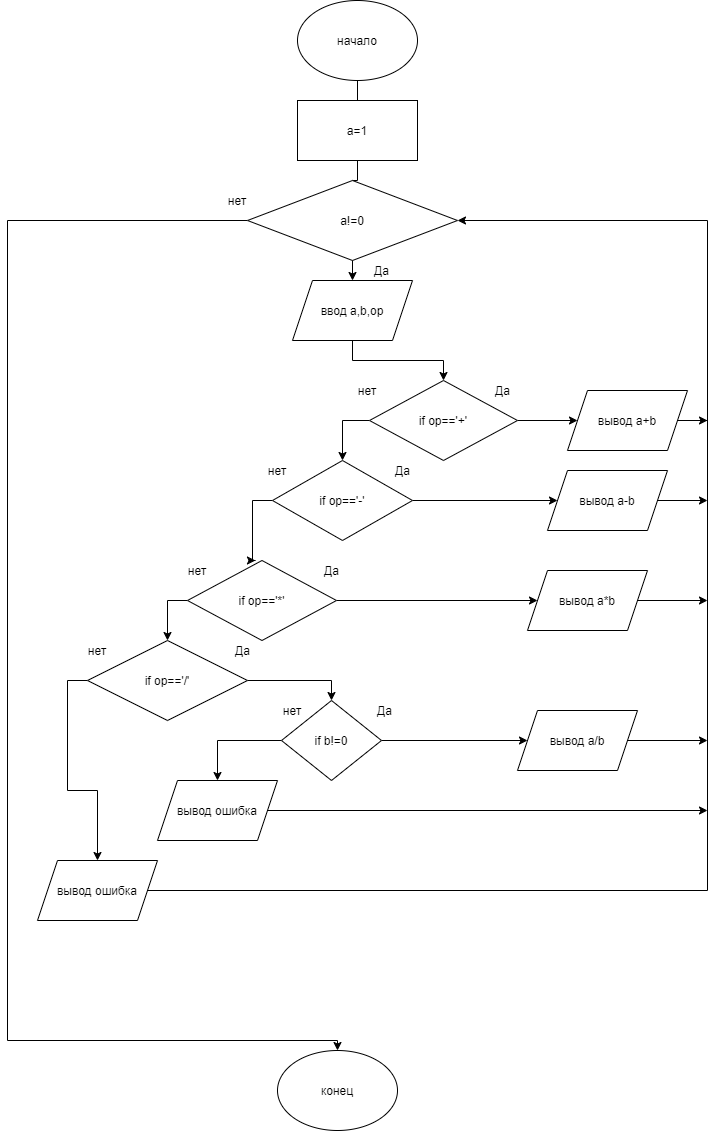

The diagram above was exported from draw.io. Its source (the exported page's mxGraphModel, read from the mxfile embedded in the PNG):
<mxGraphModel dx="1422" dy="737" grid="1" gridSize="10" guides="1" tooltips="1" connect="1" arrows="1" fold="1" page="1" pageScale="1" pageWidth="827" pageHeight="1169" math="0" shadow="0">
  <root>
    <mxCell id="0" />
    <mxCell id="1" parent="0" />
    <mxCell id="H3vrg5jMf6rd4jFTSf_M-3" style="edgeStyle=orthogonalEdgeStyle;rounded=0;orthogonalLoop=1;jettySize=auto;html=1;exitX=0.5;exitY=1;exitDx=0;exitDy=0;entryX=0.5;entryY=0;entryDx=0;entryDy=0;" parent="1" source="H3vrg5jMf6rd4jFTSf_M-1" target="H3vrg5jMf6rd4jFTSf_M-2" edge="1">
      <mxGeometry relative="1" as="geometry" />
    </mxCell>
    <mxCell id="H3vrg5jMf6rd4jFTSf_M-1" value="начало" style="ellipse;whiteSpace=wrap;html=1;" parent="1" vertex="1">
      <mxGeometry x="330" y="30" width="120" height="80" as="geometry" />
    </mxCell>
    <mxCell id="H3vrg5jMf6rd4jFTSf_M-89" style="edgeStyle=orthogonalEdgeStyle;rounded=0;orthogonalLoop=1;jettySize=auto;html=1;entryX=0.5;entryY=0;entryDx=0;entryDy=0;" parent="1" source="H3vrg5jMf6rd4jFTSf_M-2" target="H3vrg5jMf6rd4jFTSf_M-87" edge="1">
      <mxGeometry relative="1" as="geometry" />
    </mxCell>
    <mxCell id="H3vrg5jMf6rd4jFTSf_M-2" value="ввод a,b,op" style="shape=parallelogram;perimeter=parallelogramPerimeter;whiteSpace=wrap;html=1;fixedSize=1;" parent="1" vertex="1">
      <mxGeometry x="325" y="310" width="120" height="60" as="geometry" />
    </mxCell>
    <mxCell id="H3vrg5jMf6rd4jFTSf_M-126" style="edgeStyle=orthogonalEdgeStyle;rounded=0;orthogonalLoop=1;jettySize=auto;html=1;exitX=0;exitY=0.5;exitDx=0;exitDy=0;" parent="1" source="H3vrg5jMf6rd4jFTSf_M-6" target="H3vrg5jMf6rd4jFTSf_M-73" edge="1">
      <mxGeometry relative="1" as="geometry">
        <Array as="points">
          <mxPoint x="40" y="250" />
          <mxPoint x="40" y="1070" />
        </Array>
      </mxGeometry>
    </mxCell>
    <mxCell id="H3vrg5jMf6rd4jFTSf_M-6" value="a!=0" style="rhombus;whiteSpace=wrap;html=1;" parent="1" vertex="1">
      <mxGeometry x="280" y="210" width="210" height="80" as="geometry" />
    </mxCell>
    <mxCell id="H3vrg5jMf6rd4jFTSf_M-8" value="a=1" style="rounded=0;whiteSpace=wrap;html=1;" parent="1" vertex="1">
      <mxGeometry x="330" y="130" width="120" height="60" as="geometry" />
    </mxCell>
    <mxCell id="H3vrg5jMf6rd4jFTSf_M-73" value="конец" style="ellipse;whiteSpace=wrap;html=1;" parent="1" vertex="1">
      <mxGeometry x="310" y="1080" width="120" height="80" as="geometry" />
    </mxCell>
    <mxCell id="H3vrg5jMf6rd4jFTSf_M-96" style="edgeStyle=orthogonalEdgeStyle;rounded=0;orthogonalLoop=1;jettySize=auto;html=1;exitX=1;exitY=0.5;exitDx=0;exitDy=0;entryX=0;entryY=0.5;entryDx=0;entryDy=0;" parent="1" source="H3vrg5jMf6rd4jFTSf_M-87" target="H3vrg5jMf6rd4jFTSf_M-90" edge="1">
      <mxGeometry relative="1" as="geometry" />
    </mxCell>
    <mxCell id="H3vrg5jMf6rd4jFTSf_M-122" style="edgeStyle=orthogonalEdgeStyle;rounded=0;orthogonalLoop=1;jettySize=auto;html=1;exitX=0;exitY=0.5;exitDx=0;exitDy=0;" parent="1" source="H3vrg5jMf6rd4jFTSf_M-87" target="H3vrg5jMf6rd4jFTSf_M-93" edge="1">
      <mxGeometry relative="1" as="geometry" />
    </mxCell>
    <mxCell id="H3vrg5jMf6rd4jFTSf_M-87" value="if op=='+'" style="rhombus;whiteSpace=wrap;html=1;" parent="1" vertex="1">
      <mxGeometry x="402" y="410" width="148" height="80" as="geometry" />
    </mxCell>
    <mxCell id="H3vrg5jMf6rd4jFTSf_M-129" style="edgeStyle=orthogonalEdgeStyle;rounded=0;orthogonalLoop=1;jettySize=auto;html=1;" parent="1" source="H3vrg5jMf6rd4jFTSf_M-90" edge="1">
      <mxGeometry relative="1" as="geometry">
        <mxPoint x="740" y="450" as="targetPoint" />
      </mxGeometry>
    </mxCell>
    <mxCell id="H3vrg5jMf6rd4jFTSf_M-90" value="&lt;span&gt;вывод a+b&lt;/span&gt;" style="shape=parallelogram;perimeter=parallelogramPerimeter;whiteSpace=wrap;html=1;fixedSize=1;" parent="1" vertex="1">
      <mxGeometry x="600" y="420" width="120" height="60" as="geometry" />
    </mxCell>
    <mxCell id="H3vrg5jMf6rd4jFTSf_M-95" style="edgeStyle=orthogonalEdgeStyle;rounded=0;orthogonalLoop=1;jettySize=auto;html=1;exitX=1;exitY=0.5;exitDx=0;exitDy=0;entryX=0;entryY=0.5;entryDx=0;entryDy=0;" parent="1" source="H3vrg5jMf6rd4jFTSf_M-93" target="H3vrg5jMf6rd4jFTSf_M-94" edge="1">
      <mxGeometry relative="1" as="geometry" />
    </mxCell>
    <mxCell id="H3vrg5jMf6rd4jFTSf_M-104" style="edgeStyle=orthogonalEdgeStyle;rounded=0;orthogonalLoop=1;jettySize=auto;html=1;exitX=0;exitY=0.5;exitDx=0;exitDy=0;entryX=0.456;entryY=0;entryDx=0;entryDy=0;entryPerimeter=0;" parent="1" source="H3vrg5jMf6rd4jFTSf_M-93" target="H3vrg5jMf6rd4jFTSf_M-98" edge="1">
      <mxGeometry relative="1" as="geometry" />
    </mxCell>
    <mxCell id="H3vrg5jMf6rd4jFTSf_M-93" value="&lt;span&gt;if op=='-'&lt;/span&gt;" style="rhombus;whiteSpace=wrap;html=1;" parent="1" vertex="1">
      <mxGeometry x="305" y="490" width="140" height="80" as="geometry" />
    </mxCell>
    <mxCell id="H3vrg5jMf6rd4jFTSf_M-128" style="edgeStyle=orthogonalEdgeStyle;rounded=0;orthogonalLoop=1;jettySize=auto;html=1;" parent="1" source="H3vrg5jMf6rd4jFTSf_M-94" edge="1">
      <mxGeometry relative="1" as="geometry">
        <mxPoint x="740" y="530" as="targetPoint" />
      </mxGeometry>
    </mxCell>
    <mxCell id="H3vrg5jMf6rd4jFTSf_M-94" value="&lt;span&gt;вывод a-b&lt;/span&gt;" style="shape=parallelogram;perimeter=parallelogramPerimeter;whiteSpace=wrap;html=1;fixedSize=1;" parent="1" vertex="1">
      <mxGeometry x="580" y="500" width="120" height="60" as="geometry" />
    </mxCell>
    <mxCell id="H3vrg5jMf6rd4jFTSf_M-113" style="edgeStyle=orthogonalEdgeStyle;rounded=0;orthogonalLoop=1;jettySize=auto;html=1;entryX=0.5;entryY=0;entryDx=0;entryDy=0;" parent="1" source="H3vrg5jMf6rd4jFTSf_M-100" target="H3vrg5jMf6rd4jFTSf_M-110" edge="1">
      <mxGeometry relative="1" as="geometry" />
    </mxCell>
    <mxCell id="H3vrg5jMf6rd4jFTSf_M-119" style="edgeStyle=orthogonalEdgeStyle;rounded=0;orthogonalLoop=1;jettySize=auto;html=1;exitX=0;exitY=0.5;exitDx=0;exitDy=0;entryX=0.5;entryY=0;entryDx=0;entryDy=0;" parent="1" source="H3vrg5jMf6rd4jFTSf_M-100" target="H3vrg5jMf6rd4jFTSf_M-118" edge="1">
      <mxGeometry relative="1" as="geometry" />
    </mxCell>
    <mxCell id="H3vrg5jMf6rd4jFTSf_M-100" value="&lt;span&gt;if op=='/'&lt;/span&gt;" style="rhombus;whiteSpace=wrap;html=1;" parent="1" vertex="1">
      <mxGeometry x="120" y="670" width="160" height="80" as="geometry" />
    </mxCell>
    <mxCell id="H3vrg5jMf6rd4jFTSf_M-107" style="edgeStyle=orthogonalEdgeStyle;rounded=0;orthogonalLoop=1;jettySize=auto;html=1;entryX=0;entryY=0.5;entryDx=0;entryDy=0;" parent="1" source="H3vrg5jMf6rd4jFTSf_M-98" target="H3vrg5jMf6rd4jFTSf_M-106" edge="1">
      <mxGeometry relative="1" as="geometry" />
    </mxCell>
    <mxCell id="H3vrg5jMf6rd4jFTSf_M-123" style="edgeStyle=orthogonalEdgeStyle;rounded=0;orthogonalLoop=1;jettySize=auto;html=1;exitX=0;exitY=0.5;exitDx=0;exitDy=0;entryX=0.5;entryY=0;entryDx=0;entryDy=0;" parent="1" source="H3vrg5jMf6rd4jFTSf_M-98" target="H3vrg5jMf6rd4jFTSf_M-100" edge="1">
      <mxGeometry relative="1" as="geometry" />
    </mxCell>
    <mxCell id="H3vrg5jMf6rd4jFTSf_M-98" value="&lt;span&gt;if op=='*'&lt;/span&gt;" style="rhombus;whiteSpace=wrap;html=1;" parent="1" vertex="1">
      <mxGeometry x="220" y="590" width="149" height="80" as="geometry" />
    </mxCell>
    <mxCell id="H3vrg5jMf6rd4jFTSf_M-127" style="edgeStyle=orthogonalEdgeStyle;rounded=0;orthogonalLoop=1;jettySize=auto;html=1;" parent="1" source="H3vrg5jMf6rd4jFTSf_M-106" edge="1">
      <mxGeometry relative="1" as="geometry">
        <mxPoint x="740" y="630" as="targetPoint" />
      </mxGeometry>
    </mxCell>
    <mxCell id="H3vrg5jMf6rd4jFTSf_M-106" value="&lt;span&gt;вывод a*b&lt;/span&gt;" style="shape=parallelogram;perimeter=parallelogramPerimeter;whiteSpace=wrap;html=1;fixedSize=1;" parent="1" vertex="1">
      <mxGeometry x="560" y="600" width="120" height="60" as="geometry" />
    </mxCell>
    <mxCell id="H3vrg5jMf6rd4jFTSf_M-130" style="edgeStyle=orthogonalEdgeStyle;rounded=0;orthogonalLoop=1;jettySize=auto;html=1;" parent="1" source="H3vrg5jMf6rd4jFTSf_M-108" edge="1">
      <mxGeometry relative="1" as="geometry">
        <mxPoint x="740" y="770" as="targetPoint" />
      </mxGeometry>
    </mxCell>
    <mxCell id="H3vrg5jMf6rd4jFTSf_M-108" value="&lt;span&gt;вывод a/b&lt;/span&gt;" style="shape=parallelogram;perimeter=parallelogramPerimeter;whiteSpace=wrap;html=1;fixedSize=1;" parent="1" vertex="1">
      <mxGeometry x="550" y="740" width="120" height="60" as="geometry" />
    </mxCell>
    <mxCell id="H3vrg5jMf6rd4jFTSf_M-112" style="edgeStyle=orthogonalEdgeStyle;rounded=0;orthogonalLoop=1;jettySize=auto;html=1;exitX=1;exitY=0.5;exitDx=0;exitDy=0;entryX=0;entryY=0.5;entryDx=0;entryDy=0;" parent="1" source="H3vrg5jMf6rd4jFTSf_M-110" target="H3vrg5jMf6rd4jFTSf_M-108" edge="1">
      <mxGeometry relative="1" as="geometry" />
    </mxCell>
    <mxCell id="H3vrg5jMf6rd4jFTSf_M-116" style="edgeStyle=orthogonalEdgeStyle;rounded=0;orthogonalLoop=1;jettySize=auto;html=1;entryX=0.5;entryY=0;entryDx=0;entryDy=0;" parent="1" source="H3vrg5jMf6rd4jFTSf_M-110" target="H3vrg5jMf6rd4jFTSf_M-114" edge="1">
      <mxGeometry relative="1" as="geometry" />
    </mxCell>
    <mxCell id="H3vrg5jMf6rd4jFTSf_M-110" value="if b!=0" style="rhombus;whiteSpace=wrap;html=1;" parent="1" vertex="1">
      <mxGeometry x="314" y="730" width="100" height="80" as="geometry" />
    </mxCell>
    <mxCell id="H3vrg5jMf6rd4jFTSf_M-125" style="edgeStyle=orthogonalEdgeStyle;rounded=0;orthogonalLoop=1;jettySize=auto;html=1;" parent="1" source="H3vrg5jMf6rd4jFTSf_M-114" edge="1">
      <mxGeometry relative="1" as="geometry">
        <mxPoint x="740" y="840" as="targetPoint" />
      </mxGeometry>
    </mxCell>
    <mxCell id="H3vrg5jMf6rd4jFTSf_M-114" value="&lt;span&gt;вывод ошибка&lt;/span&gt;" style="shape=parallelogram;perimeter=parallelogramPerimeter;whiteSpace=wrap;html=1;fixedSize=1;" parent="1" vertex="1">
      <mxGeometry x="190" y="810" width="120" height="60" as="geometry" />
    </mxCell>
    <mxCell id="H3vrg5jMf6rd4jFTSf_M-124" style="edgeStyle=orthogonalEdgeStyle;rounded=0;orthogonalLoop=1;jettySize=auto;html=1;entryX=1;entryY=0.5;entryDx=0;entryDy=0;" parent="1" source="H3vrg5jMf6rd4jFTSf_M-118" target="H3vrg5jMf6rd4jFTSf_M-6" edge="1">
      <mxGeometry relative="1" as="geometry">
        <mxPoint x="710" y="722" as="targetPoint" />
        <Array as="points">
          <mxPoint x="740" y="920" />
          <mxPoint x="740" y="250" />
        </Array>
      </mxGeometry>
    </mxCell>
    <mxCell id="H3vrg5jMf6rd4jFTSf_M-118" value="вывод ошибка" style="shape=parallelogram;perimeter=parallelogramPerimeter;whiteSpace=wrap;html=1;fixedSize=1;" parent="1" vertex="1">
      <mxGeometry x="70" y="890" width="120" height="60" as="geometry" />
    </mxCell>
    <mxCell id="H3vrg5jMf6rd4jFTSf_M-131" value="Да" style="text;html=1;align=center;verticalAlign=middle;resizable=0;points=[];autosize=1;" parent="1" vertex="1">
      <mxGeometry x="420" y="490" width="30" height="20" as="geometry" />
    </mxCell>
    <mxCell id="H3vrg5jMf6rd4jFTSf_M-132" value="Да" style="text;html=1;align=center;verticalAlign=middle;resizable=0;points=[];autosize=1;" parent="1" vertex="1">
      <mxGeometry x="520" y="410" width="30" height="20" as="geometry" />
    </mxCell>
    <mxCell id="H3vrg5jMf6rd4jFTSf_M-133" value="Да" style="text;html=1;align=center;verticalAlign=middle;resizable=0;points=[];autosize=1;" parent="1" vertex="1">
      <mxGeometry x="349" y="590" width="30" height="20" as="geometry" />
    </mxCell>
    <mxCell id="H3vrg5jMf6rd4jFTSf_M-134" value="Да" style="text;html=1;align=center;verticalAlign=middle;resizable=0;points=[];autosize=1;" parent="1" vertex="1">
      <mxGeometry x="260" y="670" width="30" height="20" as="geometry" />
    </mxCell>
    <mxCell id="H3vrg5jMf6rd4jFTSf_M-135" value="Да" style="text;html=1;align=center;verticalAlign=middle;resizable=0;points=[];autosize=1;" parent="1" vertex="1">
      <mxGeometry x="399" y="290" width="30" height="20" as="geometry" />
    </mxCell>
    <mxCell id="H3vrg5jMf6rd4jFTSf_M-136" value="Да" style="text;html=1;align=center;verticalAlign=middle;resizable=0;points=[];autosize=1;" parent="1" vertex="1">
      <mxGeometry x="402" y="730" width="30" height="20" as="geometry" />
    </mxCell>
    <mxCell id="H3vrg5jMf6rd4jFTSf_M-137" value="нет" style="text;html=1;strokeColor=none;fillColor=none;align=center;verticalAlign=middle;whiteSpace=wrap;rounded=0;" parent="1" vertex="1">
      <mxGeometry x="305" y="730" width="40" height="20" as="geometry" />
    </mxCell>
    <mxCell id="H3vrg5jMf6rd4jFTSf_M-138" value="нет" style="text;html=1;strokeColor=none;fillColor=none;align=center;verticalAlign=middle;whiteSpace=wrap;rounded=0;" parent="1" vertex="1">
      <mxGeometry x="110" y="670" width="40" height="20" as="geometry" />
    </mxCell>
    <mxCell id="H3vrg5jMf6rd4jFTSf_M-139" value="нет" style="text;html=1;strokeColor=none;fillColor=none;align=center;verticalAlign=middle;whiteSpace=wrap;rounded=0;" parent="1" vertex="1">
      <mxGeometry x="210" y="590" width="40" height="20" as="geometry" />
    </mxCell>
    <mxCell id="H3vrg5jMf6rd4jFTSf_M-140" value="нет" style="text;html=1;strokeColor=none;fillColor=none;align=center;verticalAlign=middle;whiteSpace=wrap;rounded=0;" parent="1" vertex="1">
      <mxGeometry x="290" y="490" width="40" height="20" as="geometry" />
    </mxCell>
    <mxCell id="H3vrg5jMf6rd4jFTSf_M-141" value="нет" style="text;html=1;strokeColor=none;fillColor=none;align=center;verticalAlign=middle;whiteSpace=wrap;rounded=0;" parent="1" vertex="1">
      <mxGeometry x="250" y="220" width="40" height="20" as="geometry" />
    </mxCell>
    <mxCell id="H3vrg5jMf6rd4jFTSf_M-142" value="нет" style="text;html=1;strokeColor=none;fillColor=none;align=center;verticalAlign=middle;whiteSpace=wrap;rounded=0;" parent="1" vertex="1">
      <mxGeometry x="380" y="410" width="40" height="20" as="geometry" />
    </mxCell>
  </root>
</mxGraphModel>